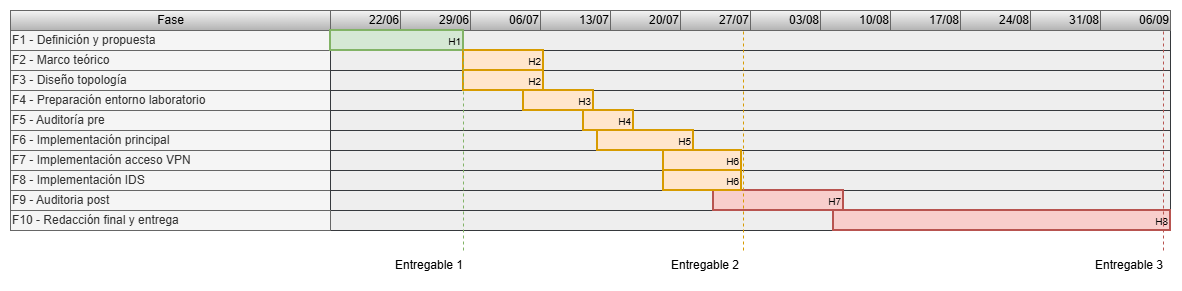

The diagram above was exported from draw.io. Its source (the exported page's mxGraphModel, read from the mxfile embedded in the PNG):
<mxGraphModel dx="1414" dy="875" grid="1" gridSize="10" guides="1" tooltips="1" connect="0" arrows="1" fold="1" page="1" pageScale="1.5" pageWidth="1169" pageHeight="827" background="none" math="0" shadow="0">
  <root>
    <mxCell id="0" style=";html=1;" />
    <mxCell id="1" parent="0" style=";html=1;" />
    <mxCell id="75" parent="1" style="align=left;strokeColor=#666666;html=1;fillColor=#f5f5f5;fontColor=#333333;" value="F1 - Definición y propuesta" vertex="1">
      <mxGeometry height="20.000000000000014" width="319.9999999999997" x="297.0000000000003" y="149.99999999999977" as="geometry" />
    </mxCell>
    <mxCell id="80" parent="1" style="align=left;strokeColor=#666666;html=1;fillColor=#f5f5f5;fontColor=#333333;" value="F2 - Marco teórico" vertex="1">
      <mxGeometry height="20" width="320" x="297" y="170.00000000000023" as="geometry" />
    </mxCell>
    <mxCell id="85" parent="1" style="align=left;strokeColor=#666666;html=1;fillColor=#f5f5f5;fontColor=#333333;" value="F3 - Diseño topología" vertex="1">
      <mxGeometry height="20" width="320.0000000000001" x="296.9999999999999" y="190.00000000000023" as="geometry" />
    </mxCell>
    <mxCell id="90" parent="1" style="align=left;strokeColor=#666666;html=1;fillColor=#f5f5f5;fontColor=#333333;" value="F4 - Preparación entorno laboratorio" vertex="1">
      <mxGeometry height="20" width="320.0000000000001" x="296.9999999999999" y="210.00000000000045" as="geometry" />
    </mxCell>
    <mxCell id="95" parent="1" style="align=left;strokeColor=#666666;html=1;fillColor=#f5f5f5;fontColor=#333333;" value="F5 - Auditoría pre" vertex="1">
      <mxGeometry height="20" width="319.9999999999994" x="297.0000000000006" y="230.00000000000068" as="geometry" />
    </mxCell>
    <mxCell id="100" parent="1" style="align=left;strokeColor=#666666;html=1;fillColor=#f5f5f5;fontColor=#333333;" value="F6 - Implementación principal" vertex="1">
      <mxGeometry height="20" width="319.9999999999994" x="297.0000000000006" y="250.00000000000057" as="geometry" />
    </mxCell>
    <mxCell id="2" parent="1" style="strokeWidth=1;fontStyle=0;html=1;fillColor=#f5f5f5;strokeColor=#666666;gradientColor=#b3b3b3;" value="Fase" vertex="1">
      <mxGeometry height="20" width="320" x="297" y="130" as="geometry" />
    </mxCell>
    <mxCell id="67c90442a009f359-289" parent="1" style="align=left;strokeColor=#666666;html=1;fillColor=#f5f5f5;fontColor=#333333;" value="F7 - Implementación acceso VPN" vertex="1">
      <mxGeometry height="20" width="319.9999999999994" x="297.0000000000006" y="270.00000000000057" as="geometry" />
    </mxCell>
    <mxCell id="67c90442a009f359-290" parent="1" style="align=left;strokeColor=#666666;html=1;fillColor=#f5f5f5;fontColor=#333333;" value="F8 - Implementación IDS" vertex="1">
      <mxGeometry height="20" width="319.9999999999994" x="297.0000000000006" y="290.00000000000057" as="geometry" />
    </mxCell>
    <mxCell id="67c90442a009f359-291" parent="1" style="align=left;strokeColor=#36393d;html=1;fillColor=#eeeeee;" value="" vertex="1">
      <mxGeometry height="20" width="840" x="617" y="150" as="geometry" />
    </mxCell>
    <mxCell id="4" parent="1" style="strokeWidth=1;fontStyle=0;html=1;align=right;fillColor=#f5f5f5;strokeColor=#666666;gradientColor=#b3b3b3;" value="22/06" vertex="1">
      <mxGeometry height="20" width="70" x="617" y="130" as="geometry" />
    </mxCell>
    <mxCell id="67c90442a009f359-278" parent="1" style="strokeWidth=1;fontStyle=0;html=1;align=right;fillColor=#f5f5f5;strokeColor=#666666;gradientColor=#b3b3b3;" value="29/06" vertex="1">
      <mxGeometry height="20" width="70" x="687" y="130" as="geometry" />
    </mxCell>
    <mxCell id="67c90442a009f359-279" parent="1" style="strokeWidth=1;fontStyle=0;html=1;align=right;fillColor=#f5f5f5;strokeColor=#666666;gradientColor=#b3b3b3;" value="06/07" vertex="1">
      <mxGeometry height="20" width="70" x="757" y="130" as="geometry" />
    </mxCell>
    <mxCell id="67c90442a009f359-280" parent="1" style="strokeWidth=1;fontStyle=0;html=1;align=right;fillColor=#f5f5f5;strokeColor=#666666;gradientColor=#b3b3b3;" value="13/07" vertex="1">
      <mxGeometry height="20" width="70" x="827" y="130" as="geometry" />
    </mxCell>
    <mxCell id="67c90442a009f359-281" parent="1" style="strokeWidth=1;fontStyle=0;html=1;align=right;fillColor=#f5f5f5;strokeColor=#666666;gradientColor=#b3b3b3;" value="20/07" vertex="1">
      <mxGeometry height="20" width="70" x="897" y="130" as="geometry" />
    </mxCell>
    <mxCell id="67c90442a009f359-282" parent="1" style="strokeWidth=1;fontStyle=0;html=1;align=right;fillColor=#f5f5f5;strokeColor=#666666;gradientColor=#b3b3b3;" value="27/07" vertex="1">
      <mxGeometry height="20" width="70" x="967" y="130" as="geometry" />
    </mxCell>
    <mxCell id="67c90442a009f359-283" parent="1" style="strokeWidth=1;fontStyle=0;html=1;align=right;fillColor=#f5f5f5;strokeColor=#666666;gradientColor=#b3b3b3;" value="03/08" vertex="1">
      <mxGeometry height="20" width="70" x="1037" y="130" as="geometry" />
    </mxCell>
    <mxCell id="67c90442a009f359-284" parent="1" style="strokeWidth=1;fontStyle=0;html=1;align=right;fillColor=#f5f5f5;strokeColor=#666666;gradientColor=#b3b3b3;" value="10/08" vertex="1">
      <mxGeometry height="20" width="70" x="1107" y="130" as="geometry" />
    </mxCell>
    <mxCell id="67c90442a009f359-285" parent="1" style="strokeWidth=1;fontStyle=0;html=1;align=right;fillColor=#f5f5f5;strokeColor=#666666;gradientColor=#b3b3b3;" value="17/08" vertex="1">
      <mxGeometry height="20" width="70" x="1177" y="130" as="geometry" />
    </mxCell>
    <mxCell id="67c90442a009f359-286" parent="1" style="strokeWidth=1;fontStyle=0;html=1;align=right;fillColor=#f5f5f5;strokeColor=#666666;gradientColor=#b3b3b3;" value="24/08" vertex="1">
      <mxGeometry height="20" width="70" x="1247" y="130" as="geometry" />
    </mxCell>
    <mxCell id="67c90442a009f359-287" parent="1" style="strokeWidth=1;fontStyle=0;html=1;align=right;fillColor=#f5f5f5;strokeColor=#666666;gradientColor=#b3b3b3;" value="31/08" vertex="1">
      <mxGeometry height="20" width="70" x="1317" y="130" as="geometry" />
    </mxCell>
    <mxCell id="67c90442a009f359-288" parent="1" style="strokeWidth=1;fontStyle=0;html=1;align=right;fillColor=#f5f5f5;strokeColor=#666666;gradientColor=#b3b3b3;" value="06/09" vertex="1">
      <mxGeometry height="20" width="70" x="1387" y="130" as="geometry" />
    </mxCell>
    <mxCell id="67c90442a009f359-292" parent="1" style="align=left;strokeColor=#36393d;html=1;fillColor=#eeeeee;" value="" vertex="1">
      <mxGeometry height="20" width="840" x="617" y="170" as="geometry" />
    </mxCell>
    <mxCell id="67c90442a009f359-293" parent="1" style="align=left;strokeColor=#36393d;html=1;fillColor=#eeeeee;" value="" vertex="1">
      <mxGeometry height="20" width="840" x="617" y="190" as="geometry" />
    </mxCell>
    <mxCell id="67c90442a009f359-294" parent="1" style="align=left;strokeColor=#36393d;html=1;fillColor=#eeeeee;" value="" vertex="1">
      <mxGeometry height="20" width="840" x="617" y="210" as="geometry" />
    </mxCell>
    <mxCell id="67c90442a009f359-295" parent="1" style="align=left;strokeColor=#36393d;html=1;fillColor=#eeeeee;" value="" vertex="1">
      <mxGeometry height="20" width="840" x="617" y="230" as="geometry" />
    </mxCell>
    <mxCell id="67c90442a009f359-296" parent="1" style="align=left;strokeColor=#36393d;html=1;fillColor=#eeeeee;" value="" vertex="1">
      <mxGeometry height="20" width="840" x="617" y="250" as="geometry" />
    </mxCell>
    <mxCell id="67c90442a009f359-297" parent="1" style="align=left;strokeColor=#36393d;html=1;fillColor=#eeeeee;" value="" vertex="1">
      <mxGeometry height="20" width="840" x="617" y="270" as="geometry" />
    </mxCell>
    <mxCell id="67c90442a009f359-298" parent="1" style="align=left;strokeColor=#36393d;html=1;fillColor=#eeeeee;" value="" vertex="1">
      <mxGeometry height="20" width="840" x="617" y="290" as="geometry" />
    </mxCell>
    <mxCell id="67c90442a009f359-299" parent="1" style="whiteSpace=wrap;html=1;strokeWidth=2;fillColor=#d5e8d4;fontSize=14;align=right;strokeColor=#82b366;" value="&lt;font style=&quot;font-size: 10px;&quot;&gt;H1&lt;/font&gt;" vertex="1">
      <mxGeometry height="20" width="133" x="617" y="150" as="geometry" />
    </mxCell>
    <mxCell id="67c90442a009f359-300" parent="1" style="whiteSpace=wrap;html=1;strokeWidth=2;fillColor=#ffe6cc;fontSize=14;align=right;strokeColor=#d79b00;" value="&lt;font style=&quot;font-size: 10px;&quot;&gt;H2&lt;/font&gt;" vertex="1">
      <mxGeometry height="20" width="80" x="750" y="170" as="geometry" />
    </mxCell>
    <mxCell id="67c90442a009f359-301" parent="1" style="whiteSpace=wrap;html=1;strokeWidth=2;fillColor=#ffe6cc;fontSize=14;align=right;strokeColor=#d79b00;" value="&lt;font style=&quot;font-size: 10px;&quot;&gt;H2&lt;/font&gt;" vertex="1">
      <mxGeometry height="20" width="80" x="750" y="190" as="geometry" />
    </mxCell>
    <mxCell id="67c90442a009f359-302" parent="1" style="whiteSpace=wrap;html=1;strokeWidth=2;fillColor=#ffe6cc;fontSize=14;align=right;strokeColor=#d79b00;" value="&lt;font style=&quot;font-size: 10px;&quot;&gt;H3&lt;/font&gt;" vertex="1">
      <mxGeometry height="20" width="70" x="810" y="210" as="geometry" />
    </mxCell>
    <mxCell id="67c90442a009f359-303" parent="1" style="whiteSpace=wrap;html=1;strokeWidth=2;fillColor=#ffe6cc;fontSize=14;align=right;strokeColor=#d79b00;" value="&lt;font style=&quot;font-size: 10px;&quot;&gt;H4&lt;/font&gt;" vertex="1">
      <mxGeometry height="20" width="50" x="870" y="230" as="geometry" />
    </mxCell>
    <mxCell id="67c90442a009f359-304" parent="1" style="whiteSpace=wrap;html=1;strokeWidth=2;fillColor=#ffe6cc;fontSize=14;align=right;strokeColor=#d79b00;" value="&lt;font style=&quot;font-size: 10px;&quot;&gt;H5&lt;/font&gt;" vertex="1">
      <mxGeometry height="20" width="96" x="884" y="250" as="geometry" />
    </mxCell>
    <mxCell id="67c90442a009f359-305" parent="1" style="whiteSpace=wrap;html=1;strokeWidth=2;fillColor=#ffe6cc;fontSize=14;align=right;strokeColor=#d79b00;" value="&lt;font style=&quot;font-size: 10px;&quot;&gt;H6&lt;/font&gt;" vertex="1">
      <mxGeometry height="20" width="78" x="950" y="270" as="geometry" />
    </mxCell>
    <mxCell id="aYSD6Fvwu-uetDsPzVSx-100" parent="1" style="align=left;strokeColor=#666666;html=1;fillColor=#f5f5f5;fontColor=#333333;" value="F9 - Auditoria post" vertex="1">
      <mxGeometry height="20" width="319.9999999999994" x="297" y="310" as="geometry" />
    </mxCell>
    <mxCell id="aYSD6Fvwu-uetDsPzVSx-101" parent="1" style="align=left;strokeColor=#36393d;html=1;fillColor=#eeeeee;" value="" vertex="1">
      <mxGeometry height="20" width="840" x="617" y="310" as="geometry" />
    </mxCell>
    <mxCell id="aYSD6Fvwu-uetDsPzVSx-102" parent="1" style="align=left;strokeColor=#36393d;html=1;fillColor=#eeeeee;" value="" vertex="1">
      <mxGeometry height="20" width="840" x="617" y="330" as="geometry" />
    </mxCell>
    <mxCell id="aYSD6Fvwu-uetDsPzVSx-103" parent="1" style="align=left;strokeColor=#666666;html=1;fillColor=#f5f5f5;fontColor=#333333;" value="F10 - Redacción final y entrega" vertex="1">
      <mxGeometry height="20" width="319.9999999999994" x="297" y="330" as="geometry" />
    </mxCell>
    <mxCell id="aYSD6Fvwu-uetDsPzVSx-104" parent="1" style="whiteSpace=wrap;html=1;strokeWidth=2;fillColor=#f8cecc;fontSize=14;align=right;strokeColor=#b85450;" value="&lt;font style=&quot;font-size: 10px;&quot;&gt;H7&lt;/font&gt;" vertex="1">
      <mxGeometry height="20" width="130" x="1000" y="310" as="geometry" />
    </mxCell>
    <mxCell id="aYSD6Fvwu-uetDsPzVSx-105" parent="1" style="whiteSpace=wrap;html=1;strokeWidth=2;fillColor=#f8cecc;fontSize=14;align=right;strokeColor=#b85450;" value="&lt;font style=&quot;font-size: 10px;&quot;&gt;H8&lt;/font&gt;" vertex="1">
      <mxGeometry height="20" width="337" x="1120" y="330" as="geometry" />
    </mxCell>
    <mxCell id="aYSD6Fvwu-uetDsPzVSx-106" parent="1" style="whiteSpace=wrap;html=1;strokeWidth=2;fillColor=#ffe6cc;fontSize=14;align=right;strokeColor=#d79b00;" value="&lt;font style=&quot;font-size: 10px;&quot;&gt;H6&lt;/font&gt;" vertex="1">
      <mxGeometry height="20" width="78" x="950" y="290" as="geometry" />
    </mxCell>
    <mxCell id="aYSD6Fvwu-uetDsPzVSx-107" edge="1" parent="1" style="endArrow=none;dashed=1;html=1;rounded=0;fillColor=#f8cecc;strokeColor=#b85450;" value="">
      <mxGeometry height="50" relative="1" width="50" as="geometry">
        <mxPoint x="1450" y="370" as="sourcePoint" />
        <mxPoint x="1450" y="150" as="targetPoint" />
      </mxGeometry>
    </mxCell>
    <mxCell id="aYSD6Fvwu-uetDsPzVSx-108" edge="1" parent="1" style="endArrow=none;dashed=1;html=1;rounded=0;fillColor=#ffe6cc;strokeColor=#d79b00;" value="">
      <mxGeometry height="50" relative="1" width="50" as="geometry">
        <mxPoint x="1030" y="370" as="sourcePoint" />
        <mxPoint x="1030" y="150" as="targetPoint" />
      </mxGeometry>
    </mxCell>
    <mxCell id="aYSD6Fvwu-uetDsPzVSx-109" edge="1" parent="1" style="endArrow=none;dashed=1;html=1;rounded=0;fillColor=#d5e8d4;strokeColor=#82b366;" value="">
      <mxGeometry height="50" relative="1" width="50" as="geometry">
        <mxPoint x="750" y="370" as="sourcePoint" />
        <mxPoint x="750" y="150" as="targetPoint" />
      </mxGeometry>
    </mxCell>
    <mxCell id="aYSD6Fvwu-uetDsPzVSx-110" parent="1" style="text;html=1;whiteSpace=wrap;strokeColor=none;fillColor=none;align=center;verticalAlign=middle;rounded=0;" value="Entregable 1" vertex="1">
      <mxGeometry height="30" width="72" x="680" y="370" as="geometry" />
    </mxCell>
    <mxCell id="aYSD6Fvwu-uetDsPzVSx-111" parent="1" style="text;html=1;whiteSpace=wrap;strokeColor=none;fillColor=none;align=center;verticalAlign=middle;rounded=0;" value="Entregable 2" vertex="1">
      <mxGeometry height="30" width="72" x="956" y="370" as="geometry" />
    </mxCell>
    <mxCell id="aYSD6Fvwu-uetDsPzVSx-112" parent="1" style="text;html=1;whiteSpace=wrap;strokeColor=none;fillColor=none;align=center;verticalAlign=middle;rounded=0;" value="Entregable 3" vertex="1">
      <mxGeometry height="30" width="72" x="1380" y="370" as="geometry" />
    </mxCell>
  </root>
</mxGraphModel>